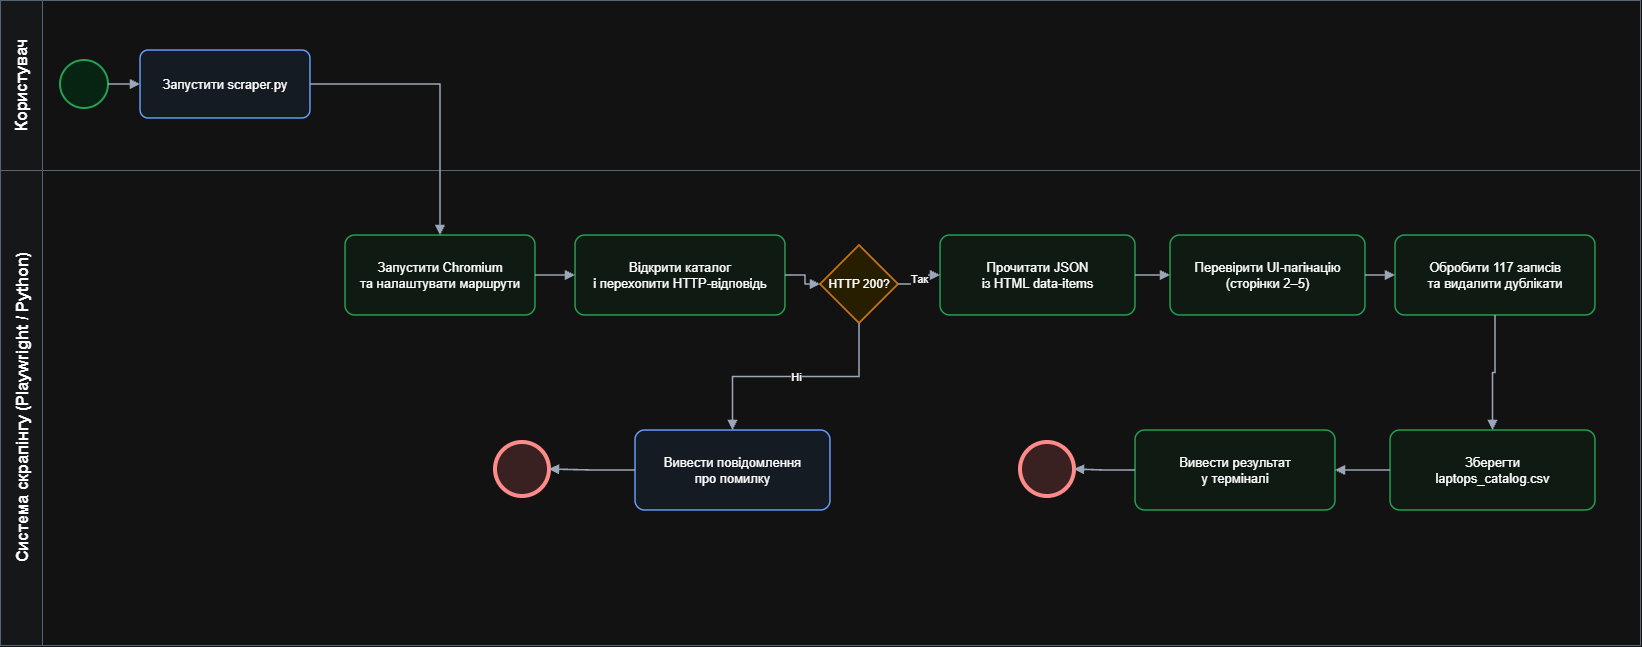

The diagram above was exported from draw.io. Its source (the exported page's mxGraphModel, read from the mxfile embedded in the PNG):
<mxGraphModel dx="1683" dy="885" grid="1" gridSize="10" guides="1" tooltips="1" connect="1" arrows="1" fold="1" page="1" pageScale="1" pageWidth="1800" pageHeight="900" math="0" shadow="0">
  <root>
    <mxCell id="0" />
    <mxCell id="1" parent="0" />
    <mxCell id="lane1" parent="1" style="swimlane;html=1;startSize=42;horizontal=0;container=0;collapsible=0;rounded=0;fillColor=#f8fafc;swimlaneFillColor=#ffffff;strokeColor=#94a3b8;fontSize=16;fontStyle=1;" value="Користувач" vertex="1">
      <mxGeometry height="170" width="1640" x="35" y="55" as="geometry" />
    </mxCell>
    <mxCell id="lane2" parent="1" style="swimlane;html=1;startSize=42;horizontal=0;container=0;collapsible=0;rounded=0;fillColor=#f8fafc;swimlaneFillColor=#ffffff;strokeColor=#94a3b8;fontSize=16;fontStyle=1;" value="Система скрапінгу (Playwright / Python)" vertex="1">
      <mxGeometry height="475" width="1640" x="35" y="225" as="geometry" />
    </mxCell>
    <mxCell id="s" parent="1" style="ellipse;whiteSpace=wrap;html=1;aspect=fixed;strokeWidth=2;strokeColor=#16a34a;fillColor=#dcfce7;" value="" vertex="1">
      <mxGeometry height="48" width="48" x="95" y="115" as="geometry" />
    </mxCell>
    <mxCell id="u1" parent="1" style="rounded=1;arcSize=12;whiteSpace=wrap;html=1;fillColor=#eff6ff;strokeColor=#2563eb;strokeWidth=1.5;fontSize=13;spacing=8;" value="Запустити scraper.py" vertex="1">
      <mxGeometry height="68" width="170" x="175" y="105" as="geometry" />
    </mxCell>
    <mxCell id="t1" parent="1" style="rounded=1;arcSize=12;whiteSpace=wrap;html=1;fillColor=#f0fdf4;strokeColor=#16a34a;strokeWidth=1.5;fontSize=13;spacing=8;" value="Запустити Chromium&lt;br&gt;та налаштувати маршрути" vertex="1">
      <mxGeometry height="80" width="190" x="380" y="290" as="geometry" />
    </mxCell>
    <mxCell id="t2" parent="1" style="rounded=1;arcSize=12;whiteSpace=wrap;html=1;fillColor=#f0fdf4;strokeColor=#16a34a;strokeWidth=1.5;fontSize=13;spacing=8;" value="Відкрити каталог&lt;br&gt;і перехопити HTTP-відповідь" vertex="1">
      <mxGeometry height="80" width="210" x="610" y="290" as="geometry" />
    </mxCell>
    <mxCell id="g1" parent="1" style="rhombus;whiteSpace=wrap;html=1;fillColor=#fef3c7;strokeColor=#d97706;strokeWidth=1.8;fontSize=12;" value="HTTP 200?" vertex="1">
      <mxGeometry height="78" width="78" x="855" y="300" as="geometry" />
    </mxCell>
    <mxCell id="t3" parent="1" style="rounded=1;arcSize=12;whiteSpace=wrap;html=1;fillColor=#f0fdf4;strokeColor=#16a34a;strokeWidth=1.5;fontSize=13;spacing=8;" value="Прочитати JSON&lt;br&gt;із HTML data-items" vertex="1">
      <mxGeometry height="80" width="195" x="975" y="290" as="geometry" />
    </mxCell>
    <mxCell id="t4" parent="1" style="rounded=1;arcSize=12;whiteSpace=wrap;html=1;fillColor=#f0fdf4;strokeColor=#16a34a;strokeWidth=1.5;fontSize=13;spacing=8;" value="Перевірити UI-пагінацію&lt;br&gt;(сторінки 2–5)" vertex="1">
      <mxGeometry height="80" width="195" x="1205" y="290" as="geometry" />
    </mxCell>
    <mxCell id="t5" parent="1" style="rounded=1;arcSize=12;whiteSpace=wrap;html=1;fillColor=#f0fdf4;strokeColor=#16a34a;strokeWidth=1.5;fontSize=13;spacing=8;" value="Обробити 117 записів&lt;br&gt;та видалити дублікати" vertex="1">
      <mxGeometry height="80" width="200" x="1430" y="290" as="geometry" />
    </mxCell>
    <mxCell id="t6" parent="1" style="rounded=1;arcSize=12;whiteSpace=wrap;html=1;fillColor=#f0fdf4;strokeColor=#16a34a;strokeWidth=1.5;fontSize=13;spacing=8;" value="Зберегти&lt;br&gt;laptops_catalog.csv" vertex="1">
      <mxGeometry height="80" width="205" x="1425" y="485" as="geometry" />
    </mxCell>
    <mxCell id="t7" parent="1" style="rounded=1;arcSize=12;whiteSpace=wrap;html=1;fillColor=#f0fdf4;strokeColor=#16a34a;strokeWidth=1.5;fontSize=13;spacing=8;" value="Вивести результат&lt;br&gt;у терміналі" vertex="1">
      <mxGeometry height="80" width="200" x="1170" y="485" as="geometry" />
    </mxCell>
    <mxCell id="e1" parent="1" style="ellipse;whiteSpace=wrap;html=1;aspect=fixed;strokeWidth=4;strokeColor=#dc2626;fillColor=#fee2e2;" value="" vertex="1">
      <mxGeometry height="54" width="54" x="1055" y="497" as="geometry" />
    </mxCell>
    <mxCell id="err" parent="1" style="rounded=1;arcSize=12;whiteSpace=wrap;html=1;fillColor=#eff6ff;strokeColor=#2563eb;strokeWidth=1.5;fontSize=13;spacing=8;" value="Вивести повідомлення&lt;br&gt;про помилку" vertex="1">
      <mxGeometry height="80" width="195" x="670" y="485" as="geometry" />
    </mxCell>
    <mxCell id="e2" parent="1" style="ellipse;whiteSpace=wrap;html=1;aspect=fixed;strokeWidth=4;strokeColor=#dc2626;fillColor=#fee2e2;" value="" vertex="1">
      <mxGeometry height="54" width="54" x="530" y="497" as="geometry" />
    </mxCell>
    <mxCell id="a1" edge="1" parent="1" source="s" style="edgeStyle=orthogonalEdgeStyle;rounded=0;orthogonalLoop=1;jettySize=auto;html=1;endArrow=block;endFill=1;strokeColor=#475569;strokeWidth=1.6;" target="u1" value="">
      <mxGeometry relative="1" as="geometry" />
    </mxCell>
    <mxCell id="a2" edge="1" parent="1" source="u1" style="edgeStyle=orthogonalEdgeStyle;rounded=0;orthogonalLoop=1;jettySize=auto;html=1;endArrow=block;endFill=1;strokeColor=#475569;strokeWidth=1.6;" target="t1" value="">
      <mxGeometry relative="1" as="geometry" />
    </mxCell>
    <mxCell id="a3" edge="1" parent="1" source="t1" style="edgeStyle=orthogonalEdgeStyle;rounded=0;orthogonalLoop=1;jettySize=auto;html=1;endArrow=block;endFill=1;strokeColor=#475569;strokeWidth=1.6;" target="t2" value="">
      <mxGeometry relative="1" as="geometry" />
    </mxCell>
    <mxCell id="a4" edge="1" parent="1" source="t2" style="edgeStyle=orthogonalEdgeStyle;rounded=0;orthogonalLoop=1;jettySize=auto;html=1;endArrow=block;endFill=1;strokeColor=#475569;strokeWidth=1.6;" target="g1" value="">
      <mxGeometry relative="1" as="geometry" />
    </mxCell>
    <mxCell id="a5" edge="1" parent="1" source="g1" style="edgeStyle=orthogonalEdgeStyle;rounded=0;orthogonalLoop=1;jettySize=auto;html=1;endArrow=block;endFill=1;strokeColor=#475569;strokeWidth=1.6;" target="t3" value="Так">
      <mxGeometry relative="1" as="geometry" />
    </mxCell>
    <mxCell id="a6" edge="1" parent="1" source="g1" style="edgeStyle=orthogonalEdgeStyle;rounded=0;orthogonalLoop=1;jettySize=auto;html=1;endArrow=block;endFill=1;strokeColor=#475569;strokeWidth=1.6;" target="err" value="Ні">
      <mxGeometry relative="1" as="geometry" />
    </mxCell>
    <mxCell id="a7" edge="1" parent="1" source="err" style="edgeStyle=orthogonalEdgeStyle;rounded=0;orthogonalLoop=1;jettySize=auto;html=1;endArrow=block;endFill=1;strokeColor=#475569;strokeWidth=1.6;" target="e2" value="">
      <mxGeometry relative="1" as="geometry" />
    </mxCell>
    <mxCell id="a8" edge="1" parent="1" source="t3" style="edgeStyle=orthogonalEdgeStyle;rounded=0;orthogonalLoop=1;jettySize=auto;html=1;endArrow=block;endFill=1;strokeColor=#475569;strokeWidth=1.6;" target="t4" value="">
      <mxGeometry relative="1" as="geometry" />
    </mxCell>
    <mxCell id="a9" edge="1" parent="1" source="t4" style="edgeStyle=orthogonalEdgeStyle;rounded=0;orthogonalLoop=1;jettySize=auto;html=1;endArrow=block;endFill=1;strokeColor=#475569;strokeWidth=1.6;" target="t5" value="">
      <mxGeometry relative="1" as="geometry" />
    </mxCell>
    <mxCell id="a10" edge="1" parent="1" source="t5" style="edgeStyle=orthogonalEdgeStyle;rounded=0;orthogonalLoop=1;jettySize=auto;html=1;endArrow=block;endFill=1;strokeColor=#475569;strokeWidth=1.6;" target="t6" value="">
      <mxGeometry relative="1" as="geometry" />
    </mxCell>
    <mxCell id="a11" edge="1" parent="1" source="t6" style="edgeStyle=orthogonalEdgeStyle;rounded=0;orthogonalLoop=1;jettySize=auto;html=1;endArrow=block;endFill=1;strokeColor=#475569;strokeWidth=1.6;" target="t7" value="">
      <mxGeometry relative="1" as="geometry" />
    </mxCell>
    <mxCell id="a12" edge="1" parent="1" source="t7" style="edgeStyle=orthogonalEdgeStyle;rounded=0;orthogonalLoop=1;jettySize=auto;html=1;endArrow=block;endFill=1;strokeColor=#475569;strokeWidth=1.6;" target="e1" value="">
      <mxGeometry relative="1" as="geometry" />
    </mxCell>
  </root>
</mxGraphModel>